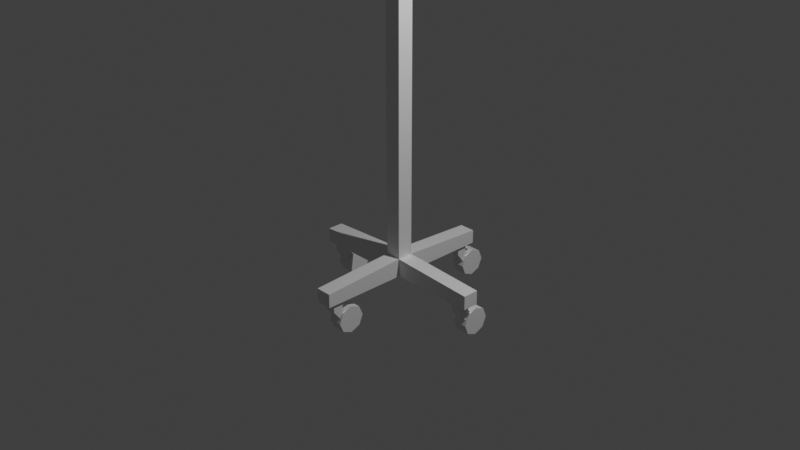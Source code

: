 # Source: medicine_dropper.blend  (saved by Blender 4.0.36; exported with 4.5.12 LTS)
import bpy
from mathutils import Matrix  # noqa: F401  (used for matrix-valued properties, if any)

bpy.ops.wm.read_factory_settings(use_empty=True)
scene = bpy.context.scene
scene.name = 'Scene'

# ---- collections
col_collection = bpy.data.collections.new('Collection'); scene.collection.children.link(col_collection)

# ---- materials (node trees are filled in below, after node groups)
mat_material_001 = bpy.data.materials.new('Material.001')
mat_material_001.alpha_threshold = 0.0
mat_material_001.use_transparent_shadow = False
mat_material_001.line_color = (0.0, 0.0, 0.0, 1.0)
mat_material_002 = bpy.data.materials.new('Material.002')
mat_material_002.use_transparent_shadow = False
mat_material_003 = bpy.data.materials.new('Material.003')
mat_material_003.use_transparent_shadow = False
mat_material = bpy.data.materials.new('Material')
mat_material.alpha_threshold = 0.0
mat_material.use_transparent_shadow = False
mat_material.line_color = (0.0, 0.0, 0.0, 1.0)

# ---- material node trees
mat_material_001.use_nodes = True; mat_material_001.node_tree.nodes.clear()
_N = mat_material_001.node_tree.nodes; _L = mat_material_001.node_tree.links
n0 = _N.new('ShaderNodeOutputMaterial'); n0.name = 'Material Output'; n0.location = (300, 300)
n1 = _N.new('ShaderNodeBsdfPrincipled'); n1.name = 'Principled BSDF'; n1.location = (10, 300)
n1.distribution = 'GGX'
n1.subsurface_method = 'RANDOM_WALK_SKIN'
n1.inputs[2].default_value = 0.4
n1.inputs[3].default_value = 1.45
n1.inputs[27].default_value = (0.0, 0.0, 0.0, 1.0)
n1.inputs[28].default_value = 1.0
_L.new(n1.outputs[0], n0.inputs[0])
n0.is_active_output = True
mat_material_002.use_nodes = True; mat_material_002.node_tree.nodes.clear()
_N = mat_material_002.node_tree.nodes; _L = mat_material_002.node_tree.links
n0 = _N.new('ShaderNodeBsdfPrincipled'); n0.name = 'Principled BSDF'; n0.location = (10, 300)
n0.distribution = 'GGX'
n0.subsurface_method = 'RANDOM_WALK_SKIN'
n0.inputs[3].default_value = 1.45
n0.inputs[27].default_value = (0.0, 0.0, 0.0, 1.0)
n0.inputs[28].default_value = 1.0
n1 = _N.new('ShaderNodeOutputMaterial'); n1.name = 'Material Output'; n1.location = (300, 300)
_L.new(n0.outputs[0], n1.inputs[0])
n1.is_active_output = True
mat_material_003.use_nodes = True; mat_material_003.node_tree.nodes.clear()
_N = mat_material_003.node_tree.nodes; _L = mat_material_003.node_tree.links
n0 = _N.new('ShaderNodeBsdfPrincipled'); n0.name = 'Principled BSDF'; n0.location = (10, 300)
n0.distribution = 'GGX'
n0.subsurface_method = 'RANDOM_WALK_SKIN'
n0.inputs[3].default_value = 1.45
n0.inputs[27].default_value = (0.0, 0.0, 0.0, 1.0)
n0.inputs[28].default_value = 1.0
n1 = _N.new('ShaderNodeOutputMaterial'); n1.name = 'Material Output'; n1.location = (300, 300)
_L.new(n0.outputs[0], n1.inputs[0])
n1.is_active_output = True
mat_material.use_nodes = True; mat_material.node_tree.nodes.clear()
_N = mat_material.node_tree.nodes; _L = mat_material.node_tree.links
n0 = _N.new('ShaderNodeOutputMaterial'); n0.name = 'Material Output'; n0.location = (300, 300)
n1 = _N.new('ShaderNodeBsdfPrincipled'); n1.name = 'Principled BSDF'; n1.location = (10, 300)
n1.distribution = 'GGX'
n1.subsurface_method = 'RANDOM_WALK_SKIN'
n1.inputs[2].default_value = 0.4
n1.inputs[3].default_value = 1.45
n1.inputs[27].default_value = (0.0, 0.0, 0.0, 1.0)
n1.inputs[28].default_value = 1.0
_L.new(n1.outputs[0], n0.inputs[0])
n0.is_active_output = True

# ---- world
world_world = bpy.data.worlds.new('World'); scene.world = world_world
world_world.use_nodes = True; world_world.node_tree.nodes.clear()
_N = world_world.node_tree.nodes; _L = world_world.node_tree.links
n0 = _N.new('ShaderNodeOutputWorld'); n0.name = 'World Output'; n0.location = (300, 300)
n1 = _N.new('ShaderNodeBackground'); n1.name = 'Background'; n1.location = (10, 300)
n1.inputs[0].default_value = (0.05088, 0.05088, 0.05088, 1.0)
_L.new(n1.outputs[0], n0.inputs[0])
n0.is_active_output = True
world_world.color = (0.05088, 0.05088, 0.05088)
world_world.use_sun_shadow = False
world_world.sun_shadow_jitter_overblur = 0.0

# ---- cameras
cam_camera = bpy.data.cameras.new('Camera')
cam_camera.clip_end = 100.0
cam_camera.ortho_scale = 7.314

# ---- lights
light_light = bpy.data.lights.new('Light', 'POINT')
light_light.transmission_factor = 0.0
light_light.use_soft_falloff = False
light_light.energy = 1000.0
light_light.shadow_soft_size = 0.1
light_light.shadow_maximum_resolution = 0.006
light_light.use_absolute_resolution = True

# ---- meshes
me_cube_001 = bpy.data.meshes.new('Cube.001')
me_cube_001.from_pydata([(0.05626, 0.8229, -0.6), (0.05626, 0.9354, -0.6), (-0.05626, 0.8229, -0.6), (-0.05626, 0.9354, -0.6), (0.05626, 0.8229, -0.7), (0.05626, 0.9354, -0.7), (-0.05626, 0.9354, -0.7), (-0.05626, 0.8229, -0.7), (0.05626, 0.9897, -0.7309), (0.05626, 0.9101, -0.8105), (0.075, 1.029, -0.7), (-0.075, 1.029, -0.7), (0.075, 0.9231, -0.7439), (-0.075, 0.9231, -0.7439), (0.075, 0.8792, -0.85), (-0.075, 0.8792, -0.85), (0.075, 0.9231, -0.9561), (-0.075, 0.9231, -0.9561), (0.075, 1.029, -1.0), (-0.075, 1.029, -1.0), (0.075, 1.135, -0.9561), (-0.075, 1.135, -0.9561), (0.075, 1.179, -0.85), (-0.075, 1.179, -0.85), (0.075, 1.135, -0.7439), (-0.075, 1.135, -0.7439), (-0.05626, 0.9897, -0.7309), (-0.05626, 0.9101, -0.8105), (-0.8229, -0.05626, -0.6), (-0.8229, 0.05626, -0.6), (-0.9354, -0.05626, -0.6), (-0.9354, 0.05626, -0.6), (-0.8229, -0.05626, -0.7), (-0.8229, 0.05626, -0.7), (-0.9354, 0.05626, -0.7), (-0.9354, -0.05626, -0.7), (-0.8229, 0.1105, -0.7309), (-0.8229, 0.03093, -0.8105), (-0.8042, 0.15, -0.7), (-0.9542, 0.15, -0.7), (-0.8042, 0.04393, -0.7439), (-0.9542, 0.04393, -0.7439), (-0.8042, 2.384e-07, -0.85), (-0.9542, 2.384e-07, -0.85), (-0.8042, 0.04393, -0.9561), (-0.9542, 0.04393, -0.9561), (-0.8042, 0.15, -1.0), (-0.9542, 0.15, -1.0), (-0.8042, 0.2561, -0.9561), (-0.9542, 0.2561, -0.9561), (-0.8042, 0.3, -0.85), (-0.9542, 0.3, -0.85), (-0.8042, 0.2561, -0.7439), (-0.9542, 0.2561, -0.7439), (-0.9354, 0.1105, -0.7309), (-0.9354, 0.03093, -0.8105), (0.05626, -0.9354, -0.6), (0.05626, -0.8229, -0.6), (-0.05626, -0.9354, -0.6), (-0.05626, -0.8229, -0.6), (0.05626, -0.9354, -0.7), (0.05626, -0.8229, -0.7), (-0.05626, -0.8229, -0.7), (-0.05626, -0.9354, -0.7), (0.05626, -0.7687, -0.7309), (0.05626, -0.8482, -0.8105), (0.075, -0.7292, -0.7), (-0.075, -0.7292, -0.7), (0.075, -0.8352, -0.7439), (-0.075, -0.8352, -0.7439), (0.075, -0.8792, -0.85), (-0.075, -0.8792, -0.85), (0.075, -0.8352, -0.9561), (-0.075, -0.8352, -0.9561), (0.075, -0.7292, -1.0), (-0.075, -0.7292, -1.0), (0.075, -0.6231, -0.9561), (-0.075, -0.6231, -0.9561), (0.075, -0.5792, -0.85), (-0.075, -0.5792, -0.85), (0.075, -0.6231, -0.7439), (-0.075, -0.6231, -0.7439), (-0.05626, -0.7687, -0.7309), (-0.05626, -0.8482, -0.8105), (0.9354, -0.05626, -0.6), (0.9354, 0.05626, -0.6), (0.8229, -0.05626, -0.6), (0.8229, 0.05626, -0.6), (0.9354, -0.05626, -0.7), (0.9354, 0.05626, -0.7), (0.8229, 0.05626, -0.7), (0.8229, -0.05626, -0.7), (0.9354, 0.1105, -0.7309), (0.9354, 0.03093, -0.8105), (0.9542, 0.15, -0.7), (0.8042, 0.15, -0.7), (0.9542, 0.04393, -0.7439), (0.8042, 0.04393, -0.7439), (0.9542, 6.557e-09, -0.85), (0.8042, -6.557e-09, -0.85), (0.9542, 0.04393, -0.9561), (0.8042, 0.04393, -0.9561), (0.9542, 0.15, -1.0), (0.8042, 0.15, -1.0), (0.9542, 0.2561, -0.9561), (0.8042, 0.2561, -0.9561), (0.9542, 0.3, -0.85), (0.8042, 0.3, -0.85), (0.9542, 0.2561, -0.7439), (0.8042, 0.2561, -0.7439), (0.8229, 0.1105, -0.7309), (0.8229, 0.03093, -0.8105), (0.08709, 0.08709, 2.747), (0.08709, 0.08709, -0.4), (0.08709, -0.08709, 2.747), (0.08709, -0.08709, -0.4), (-0.08709, 0.08709, 2.747), (-0.08709, 0.08709, -0.4), (-0.08709, -0.08709, 2.747), (-0.08709, -0.08709, -0.4), (-0.08709, 0.08709, -0.6), (-0.08709, -0.08709, -0.6), (0.08709, 0.08709, -0.6), (0.08709, -0.08709, -0.6), (1.016, -0.08709, -0.45), (1.016, 0.08709, -0.45), (1.016, -0.08709, -0.6), (1.016, 0.08709, -0.6), (-0.08709, -1.016, -0.45), (0.08709, -1.016, -0.45), (-0.08709, -1.016, -0.6), (0.08709, -1.016, -0.6), (0.08709, 1.016, -0.45), (-0.08709, 1.016, -0.45), (0.08709, 1.016, -0.6), (-0.08709, 1.016, -0.6), (-1.016, 0.08709, -0.45), (-1.016, -0.08709, -0.45), (-1.016, 0.08709, -0.6), (-1.016, -0.08709, -0.6), (-0.15, 0.02177, 2.853), (-0.15, 0.02177, 2.897), (-0.15, -0.02177, 2.853), (-0.15, -0.02177, 2.897), (0.0, 0.15, 2.747), (0.0, 0.15, 2.897), (0.1061, 0.1061, 2.747), (0.1061, 0.1061, 2.897), (0.15, -6.557e-09, 2.747), (0.15, -6.557e-09, 2.897), (0.1061, -0.1061, 2.747), (0.1061, -0.1061, 2.897), (-1.311e-08, -0.15, 2.747), (-1.311e-08, -0.15, 2.897), (-0.1061, -0.1061, 2.747), (-0.1061, -0.1061, 2.897), (-0.15, 1.789e-09, 2.747), (-0.15, 1.789e-09, 2.897), (-0.1061, 0.1061, 2.747), (-0.1061, 0.1061, 2.897), (-0.4871, 0.02177, 2.853), (-0.4871, 0.02177, 2.897), (-0.4871, -0.02177, 2.853), (-0.4871, -0.02177, 2.897), (-0.5204, 0.02177, 2.835), (-0.5437, 0.02177, 2.872), (-0.5204, -0.02177, 2.835), (-0.5437, -0.02177, 2.872), (-0.5479, 0.02177, 2.801), (-0.58, 0.02177, 2.83), (-0.5479, -0.02177, 2.801), (-0.58, -0.02177, 2.83), (-0.5905, 0.02177, 2.764), (-0.6134, 0.02177, 2.802), (-0.5905, -0.02177, 2.764), (-0.6134, -0.02177, 2.802), (-0.6454, 0.02177, 2.744), (-0.6513, 0.02177, 2.787), (-0.6454, -0.02177, 2.744), (-0.6513, -0.02177, 2.787), (-0.7066, 0.02177, 2.752), (-0.6878, 0.02177, 2.791), (-0.7066, -0.02177, 2.752), (-0.6878, -0.02177, 2.791), (-0.7505, 0.02177, 2.798), (-0.7111, 0.02177, 2.817), (-0.7505, -0.02177, 2.798), (-0.7111, -0.02177, 2.817), (-0.7642, 0.02177, 2.854), (-0.7209, 0.02177, 2.858), (-0.7642, -0.02177, 2.854), (-0.7209, -0.02177, 2.858), (-0.7604, 0.02177, 2.911), (-0.7182, 0.02177, 2.9), (-0.7604, -0.02177, 2.911), (-0.7182, -0.02177, 2.9), (-0.7342, 0.02177, 2.964), (-0.7012, 0.02177, 2.936), (-0.7342, -0.02177, 2.964), (-0.7012, -0.02177, 2.936), (-0.6784, 0.02177, 2.995), (-0.6718, 0.02177, 2.952), (-0.6784, -0.02177, 2.995), (-0.6718, -0.02177, 2.952), (-0.6253, 0.02177, 3.0), (-0.6253, 0.02177, 2.956), (-0.6253, -0.02177, 3.0), (-0.6253, -0.02177, 2.956), (-0.3755, 0.02177, 3.0), (-0.3755, 0.02177, 2.956), (-0.3755, -0.02177, 3.0), (-0.3755, -0.02177, 2.956), (-0.02177, -0.15, 2.853), (-0.02177, -0.15, 2.897), (0.02177, -0.15, 2.853), (0.02177, -0.15, 2.897), (-0.02177, -0.4871, 2.853), (-0.02177, -0.4871, 2.897), (0.02177, -0.4871, 2.853), (0.02177, -0.4871, 2.897), (-0.02177, -0.5204, 2.835), (-0.02177, -0.5437, 2.872), (0.02177, -0.5204, 2.835), (0.02177, -0.5437, 2.872), (-0.02177, -0.5479, 2.801), (-0.02177, -0.58, 2.83), (0.02177, -0.5479, 2.801), (0.02177, -0.58, 2.83), (-0.02177, -0.5905, 2.764), (-0.02177, -0.6134, 2.802), (0.02177, -0.5905, 2.764), (0.02177, -0.6134, 2.802), (-0.02177, -0.6454, 2.744), (-0.02177, -0.6513, 2.787), (0.02177, -0.6454, 2.744), (0.02177, -0.6513, 2.787), (-0.02177, -0.7066, 2.752), (-0.02177, -0.6878, 2.791), (0.02177, -0.7066, 2.752), (0.02177, -0.6878, 2.791), (-0.02177, -0.7505, 2.798), (-0.02177, -0.7111, 2.817), (0.02177, -0.7505, 2.798), (0.02177, -0.7111, 2.817), (-0.02177, -0.7642, 2.854), (-0.02177, -0.7209, 2.858), (0.02177, -0.7642, 2.854), (0.02177, -0.7209, 2.858), (-0.02177, -0.7604, 2.911), (-0.02177, -0.7182, 2.9), (0.02177, -0.7604, 2.911), (0.02177, -0.7182, 2.9), (-0.02177, -0.7342, 2.964), (-0.02177, -0.7012, 2.936), (0.02177, -0.7342, 2.964), (0.02177, -0.7012, 2.936), (-0.02177, -0.6784, 2.995), (-0.02177, -0.6718, 2.952), (0.02177, -0.6784, 2.995), (0.02177, -0.6718, 2.952), (-0.02177, -0.6253, 3.0), (-0.02177, -0.6253, 2.956), (0.02177, -0.6253, 3.0), (0.02177, -0.6253, 2.956), (-0.02177, -0.3755, 3.0), (-0.02177, -0.3755, 2.956), (0.02177, -0.3755, 3.0), (0.02177, -0.3755, 2.956), (0.15, -0.02177, 2.853), (0.15, -0.02177, 2.897), (0.15, 0.02177, 2.853), (0.15, 0.02177, 2.897), (0.4871, -0.02177, 2.853), (0.4871, -0.02177, 2.897), (0.4871, 0.02177, 2.853), (0.4871, 0.02177, 2.897), (0.5204, -0.02177, 2.835), (0.5437, -0.02177, 2.872), (0.5204, 0.02177, 2.835), (0.5437, 0.02177, 2.872), (0.5479, -0.02177, 2.801), (0.58, -0.02177, 2.83), (0.5479, 0.02177, 2.801), (0.58, 0.02177, 2.83), (0.5905, -0.02177, 2.764), (0.6134, -0.02177, 2.802), (0.5905, 0.02177, 2.764), (0.6134, 0.02177, 2.802), (0.6454, -0.02177, 2.744), (0.6513, -0.02177, 2.787), (0.6454, 0.02177, 2.744), (0.6513, 0.02177, 2.787), (0.7066, -0.02177, 2.752), (0.6878, -0.02177, 2.791), (0.7066, 0.02177, 2.752), (0.6878, 0.02177, 2.791), (0.7505, -0.02177, 2.798), (0.7111, -0.02177, 2.817), (0.7505, 0.02177, 2.798), (0.7111, 0.02177, 2.817), (0.7642, -0.02177, 2.854), (0.7209, -0.02177, 2.858), (0.7642, 0.02177, 2.854), (0.7209, 0.02177, 2.858), (0.7604, -0.02177, 2.911), (0.7182, -0.02177, 2.9), (0.7604, 0.02177, 2.911), (0.7182, 0.02177, 2.9), (0.7342, -0.02177, 2.964), (0.7012, -0.02177, 2.936), (0.7342, 0.02177, 2.964), (0.7012, 0.02177, 2.936), (0.6784, -0.02177, 2.995), (0.6718, -0.02177, 2.952), (0.6784, 0.02177, 2.995), (0.6718, 0.02177, 2.952), (0.6253, -0.02177, 3.0), (0.6253, -0.02177, 2.956), (0.6253, 0.02177, 3.0), (0.6253, 0.02177, 2.956), (0.3755, -0.02177, 3.0), (0.3755, -0.02177, 2.956), (0.3755, 0.02177, 3.0), (0.3755, 0.02177, 2.956), (0.02177, 0.15, 2.853), (0.02177, 0.15, 2.897), (-0.02177, 0.15, 2.853), (-0.02177, 0.15, 2.897), (0.02177, 0.4871, 2.853), (0.02177, 0.4871, 2.897), (-0.02177, 0.4871, 2.853), (-0.02177, 0.4871, 2.897), (0.02177, 0.5204, 2.835), (0.02177, 0.5437, 2.872), (-0.02177, 0.5204, 2.835), (-0.02177, 0.5437, 2.872), (0.02177, 0.5479, 2.801), (0.02177, 0.58, 2.83), (-0.02177, 0.5479, 2.801), (-0.02177, 0.58, 2.83), (0.02177, 0.5905, 2.764), (0.02177, 0.6134, 2.802), (-0.02177, 0.5905, 2.764), (-0.02177, 0.6134, 2.802), (0.02177, 0.6454, 2.744), (0.02177, 0.6513, 2.787), (-0.02177, 0.6454, 2.744), (-0.02177, 0.6513, 2.787), (0.02177, 0.7066, 2.752), (0.02177, 0.6878, 2.791), (-0.02177, 0.7066, 2.752), (-0.02177, 0.6878, 2.791), (0.02177, 0.7505, 2.798), (0.02177, 0.7111, 2.817), (-0.02177, 0.7505, 2.798), (-0.02177, 0.7111, 2.817), (0.02177, 0.7642, 2.854), (0.02177, 0.7209, 2.858), (-0.02177, 0.7642, 2.854), (-0.02177, 0.7209, 2.858), (0.02177, 0.7604, 2.911), (0.02177, 0.7182, 2.9), (-0.02177, 0.7604, 2.911), (-0.02177, 0.7182, 2.9), (0.02177, 0.7342, 2.964), (0.02177, 0.7012, 2.936), (-0.02177, 0.7342, 2.964), (-0.02177, 0.7012, 2.936), (0.02177, 0.6784, 2.995), (0.02177, 0.6718, 2.952), (-0.02177, 0.6784, 2.995), (-0.02177, 0.6718, 2.952), (0.02177, 0.6253, 3.0), (0.02177, 0.6253, 2.956), (-0.02177, 0.6253, 3.0), (-0.02177, 0.6253, 2.956), (0.02177, 0.3755, 3.0), (0.02177, 0.3755, 2.956), (-0.02177, 0.3755, 3.0), (-0.02177, 0.3755, 2.956)], [], [(4, 7, 27, 9), (3, 1, 5, 6), (2, 3, 6, 7), (0, 2, 7, 4), (1, 0, 4, 5), (10, 11, 13, 12), (12, 13, 15, 14), (14, 15, 17, 16), (7, 6, 26, 27), (16, 17, 19, 18), (6, 5, 8, 26), (18, 19, 21, 20), (5, 4, 9, 8), (20, 21, 23, 22), (13, 11, 25, 23, 21, 19, 17, 15), (22, 23, 25, 24), (24, 25, 11, 10), (10, 12, 14, 16, 18, 20, 22, 24), (32, 35, 55, 37), (31, 29, 33, 34), (30, 31, 34, 35), (28, 30, 35, 32), (29, 28, 32, 33), (38, 39, 41, 40), (40, 41, 43, 42), (42, 43, 45, 44), (35, 34, 54, 55), (44, 45, 47, 46), (34, 33, 36, 54), (46, 47, 49, 48), (33, 32, 37, 36), (48, 49, 51, 50), (41, 39, 53, 51, 49, 47, 45, 43), (50, 51, 53, 52), (52, 53, 39, 38), (38, 40, 42, 44, 46, 48, 50, 52), (60, 63, 83, 65), (59, 57, 61, 62), (58, 59, 62, 63), (56, 58, 63, 60), (57, 56, 60, 61), (66, 67, 69, 68), (68, 69, 71, 70), (70, 71, 73, 72), (63, 62, 82, 83), (72, 73, 75, 74), (62, 61, 64, 82), (74, 75, 77, 76), (61, 60, 65, 64), (76, 77, 79, 78), (69, 67, 81, 79, 77, 75, 73, 71), (78, 79, 81, 80), (80, 81, 67, 66), (66, 68, 70, 72, 74, 76, 78, 80), (88, 91, 111, 93), (87, 85, 89, 90), (86, 87, 90, 91), (84, 86, 91, 88), (85, 84, 88, 89), (94, 95, 97, 96), (96, 97, 99, 98), (98, 99, 101, 100), (91, 90, 110, 111), (100, 101, 103, 102), (90, 89, 92, 110), (102, 103, 105, 104), (89, 88, 93, 92), (104, 105, 107, 106), (97, 95, 109, 107, 105, 103, 101, 99), (106, 107, 109, 108), (108, 109, 95, 94), (94, 96, 98, 100, 102, 104, 106, 108), (115, 114, 118, 119), (119, 118, 116, 117), (115, 119, 128, 129), (113, 112, 114, 115), (117, 116, 112, 113), (120, 122, 123, 121), (119, 117, 136, 137), (122, 113, 125, 127), (113, 122, 134, 132), (125, 124, 126, 127), (115, 123, 126, 124), (123, 122, 127, 126), (113, 115, 124, 125), (129, 128, 130, 131), (123, 115, 129, 131), (119, 121, 130, 128), (121, 123, 131, 130), (133, 132, 134, 135), (122, 120, 135, 134), (120, 117, 133, 135), (117, 113, 132, 133), (137, 136, 138, 139), (117, 120, 138, 136), (121, 119, 137, 139), (120, 121, 139, 138), (140, 160, 161, 141), (141, 161, 163, 143), (143, 163, 162, 142), (142, 162, 160, 140), (144, 145, 147, 146), (146, 147, 149, 148), (148, 149, 151, 150), (150, 151, 153, 152), (152, 153, 155, 154), (154, 155, 157, 156), (147, 145, 159, 157, 155, 153, 151, 149), (156, 157, 159, 158), (158, 159, 145, 144), (144, 146, 148, 150, 152, 154, 156, 158), (163, 162, 166, 167), (160, 161, 165, 164), (162, 160, 164, 166), (161, 163, 167, 165), (165, 167, 171, 169), (167, 166, 170, 171), (164, 165, 169, 168), (166, 164, 168, 170), (171, 170, 174, 175), (168, 169, 173, 172), (170, 168, 172, 174), (169, 171, 175, 173), (174, 172, 176, 178), (173, 175, 179, 177), (175, 174, 178, 179), (172, 173, 177, 176), (179, 178, 182, 183), (176, 177, 181, 180), (178, 176, 180, 182), (177, 179, 183, 181), (183, 182, 186, 187), (180, 181, 185, 184), (182, 180, 184, 186), (181, 183, 187, 185), (186, 184, 188, 190), (185, 187, 191, 189), (187, 186, 190, 191), (184, 185, 189, 188), (188, 189, 193, 192), (190, 188, 192, 194), (189, 191, 195, 193), (191, 190, 194, 195), (194, 192, 196, 198), (193, 195, 199, 197), (195, 194, 198, 199), (192, 193, 197, 196), (199, 198, 202, 203), (196, 197, 201, 200), (198, 196, 200, 202), (197, 199, 203, 201), (202, 200, 204, 206), (201, 203, 207, 205), (203, 202, 206, 207), (200, 201, 205, 204), (206, 204, 208, 210), (205, 207, 211, 209), (207, 206, 210, 211), (204, 205, 209, 208), (209, 211, 210, 208), (212, 216, 217, 213), (213, 217, 219, 215), (215, 219, 218, 214), (214, 218, 216, 212), (219, 218, 222, 223), (216, 217, 221, 220), (218, 216, 220, 222), (217, 219, 223, 221), (221, 223, 227, 225), (223, 222, 226, 227), (220, 221, 225, 224), (222, 220, 224, 226), (227, 226, 230, 231), (224, 225, 229, 228), (226, 224, 228, 230), (225, 227, 231, 229), (230, 228, 232, 234), (229, 231, 235, 233), (231, 230, 234, 235), (228, 229, 233, 232), (235, 234, 238, 239), (232, 233, 237, 236), (234, 232, 236, 238), (233, 235, 239, 237), (239, 238, 242, 243), (236, 237, 241, 240), (238, 236, 240, 242), (237, 239, 243, 241), (242, 240, 244, 246), (241, 243, 247, 245), (243, 242, 246, 247), (240, 241, 245, 244), (244, 245, 249, 248), (246, 244, 248, 250), (245, 247, 251, 249), (247, 246, 250, 251), (250, 248, 252, 254), (249, 251, 255, 253), (251, 250, 254, 255), (248, 249, 253, 252), (255, 254, 258, 259), (252, 253, 257, 256), (254, 252, 256, 258), (253, 255, 259, 257), (258, 256, 260, 262), (257, 259, 263, 261), (259, 258, 262, 263), (256, 257, 261, 260), (262, 260, 264, 266), (261, 263, 267, 265), (263, 262, 266, 267), (260, 261, 265, 264), (265, 267, 266, 264), (268, 272, 273, 269), (269, 273, 275, 271), (271, 275, 274, 270), (270, 274, 272, 268), (275, 274, 278, 279), (272, 273, 277, 276), (274, 272, 276, 278), (273, 275, 279, 277), (277, 279, 283, 281), (279, 278, 282, 283), (276, 277, 281, 280), (278, 276, 280, 282), (283, 282, 286, 287), (280, 281, 285, 284), (282, 280, 284, 286), (281, 283, 287, 285), (286, 284, 288, 290), (285, 287, 291, 289), (287, 286, 290, 291), (284, 285, 289, 288), (291, 290, 294, 295), (288, 289, 293, 292), (290, 288, 292, 294), (289, 291, 295, 293), (295, 294, 298, 299), (292, 293, 297, 296), (294, 292, 296, 298), (293, 295, 299, 297), (298, 296, 300, 302), (297, 299, 303, 301), (299, 298, 302, 303), (296, 297, 301, 300), (300, 301, 305, 304), (302, 300, 304, 306), (301, 303, 307, 305), (303, 302, 306, 307), (306, 304, 308, 310), (305, 307, 311, 309), (307, 306, 310, 311), (304, 305, 309, 308), (311, 310, 314, 315), (308, 309, 313, 312), (310, 308, 312, 314), (309, 311, 315, 313), (314, 312, 316, 318), (313, 315, 319, 317), (315, 314, 318, 319), (312, 313, 317, 316), (318, 316, 320, 322), (317, 319, 323, 321), (319, 318, 322, 323), (316, 317, 321, 320), (321, 323, 322, 320), (324, 328, 329, 325), (325, 329, 331, 327), (327, 331, 330, 326), (326, 330, 328, 324), (331, 330, 334, 335), (328, 329, 333, 332), (330, 328, 332, 334), (329, 331, 335, 333), (333, 335, 339, 337), (335, 334, 338, 339), (332, 333, 337, 336), (334, 332, 336, 338), (339, 338, 342, 343), (336, 337, 341, 340), (338, 336, 340, 342), (337, 339, 343, 341), (342, 340, 344, 346), (341, 343, 347, 345), (343, 342, 346, 347), (340, 341, 345, 344), (347, 346, 350, 351), (344, 345, 349, 348), (346, 344, 348, 350), (345, 347, 351, 349), (351, 350, 354, 355), (348, 349, 353, 352), (350, 348, 352, 354), (349, 351, 355, 353), (354, 352, 356, 358), (353, 355, 359, 357), (355, 354, 358, 359), (352, 353, 357, 356), (356, 357, 361, 360), (358, 356, 360, 362), (357, 359, 363, 361), (359, 358, 362, 363), (362, 360, 364, 366), (361, 363, 367, 365), (363, 362, 366, 367), (360, 361, 365, 364), (367, 366, 370, 371), (364, 365, 369, 368), (366, 364, 368, 370), (365, 367, 371, 369), (370, 368, 372, 374), (369, 371, 375, 373), (371, 370, 374, 375), (368, 369, 373, 372), (374, 372, 376, 378), (373, 375, 379, 377), (375, 374, 378, 379), (372, 373, 377, 376), (377, 379, 378, 376)])
me_cube_001.polygons.foreach_set('material_index', [1, 1, 1, 1, 1, 1, 1, 1, 1, 1, 1, 1, 1, 1, 1, 1, 1, 1, 1, 1, 1, 1, 1, 1, 1, 1, 1, 1, 1, 1, 1, 1, 1, 1, 1, 1, 1, 1, 1, 1, 1, 1, 1, 1, 1, 1, 1, 1, 1, 1, 1, 1, 1, 1, 1, 1, 1, 1, 1, 1, 1, 1, 1, 1, 1, 1, 1, 1, 1, 1, 1, 1, 3, 3, 3, 3, 3, 3, 3, 3, 3, 3, 3, 3, 3, 3, 3, 3, 3, 3, 3, 3, 3, 3, 3, 3, 3, 3, 3, 3, 3, 3, 3, 3, 3, 3, 3, 3, 3, 3, 3, 3, 3, 3, 3, 3, 3, 3, 3, 3, 3, 3, 3, 3, 3, 3, 3, 3, 3, 3, 3, 3, 3, 3, 3, 3, 3, 3, 3, 3, 3, 3, 3, 3, 3, 3, 3, 3, 3, 3, 3, 3, 3, 3, 3, 3, 3, 3, 3, 3, 3, 3, 3, 3, 3, 3, 3, 3, 3, 3, 3, 3, 3, 3, 3, 3, 3, 3, 3, 3, 3, 3, 3, 3, 3, 3, 3, 3, 3, 3, 3, 3, 3, 3, 3, 3, 3, 3, 3, 3, 3, 3, 3, 3, 3, 3, 3, 3, 3, 3, 3, 3, 3, 3, 3, 3, 3, 3, 3, 3, 3, 3, 3, 3, 3, 3, 3, 3, 3, 3, 3, 3, 3, 3, 3, 3, 3, 3, 3, 3, 3, 3, 3, 3, 3, 3, 3, 3, 3, 3, 3, 3, 3, 3, 3, 3, 3, 3, 3, 3, 3, 3, 3, 3, 3, 3, 3, 3, 3, 3, 3, 3, 3, 3, 3, 3, 3, 3, 3, 3, 3, 3, 3, 3, 3, 3, 3, 3, 3, 3, 3, 3, 3, 3, 3, 3, 3, 3, 3, 3, 3, 3, 3, 3, 3, 3, 3, 3, 3, 3, 3, 3, 3, 3, 3, 3, 3, 3, 3])
_uv = me_cube_001.uv_layers.new(name='UVMap')
_uv.uv.foreach_set('vector', [0.4765, 0.9216, 0.4428, 0.9216, 0.4428, 0.8794, 0.4765, 0.8794, 0.1581, 0.9439, 0.1918, 0.9439, 0.1918, 0.9738, 0.1581, 0.9738, 0.9824, 0.5741, 0.9512, 0.5613, 0.9627, 0.5336, 0.9938, 0.5465, 0.4765, 0.9515, 0.4428, 0.9515, 0.4428, 0.9216, 0.4765, 0.9216, 0.9873, 0.1984, 0.9562, 0.2113, 0.9447, 0.1836, 0.9758, 0.1707, 0.3577, 0.8784, 0.3128, 0.8784, 0.3128, 0.844, 0.3577, 0.844, 0.3577, 0.844, 0.3128, 0.844, 0.3128, 0.8096, 0.3577, 0.8096, 0.3577, 0.8096, 0.3128, 0.8096, 0.3128, 0.7752, 0.3577, 0.7752, 0.9938, 0.5465, 0.9627, 0.5336, 0.9512, 0.5188, 0.9824, 0.5059, 0.3577, 0.7752, 0.3128, 0.7752, 0.3128, 0.7408, 0.3577, 0.7408, 0.1581, 0.9738, 0.1918, 0.9738, 0.1918, 0.9925, 0.1581, 0.9925, 0.3577, 0.7408, 0.3128, 0.7408, 0.3128, 0.7065, 0.3577, 0.7065, 0.9758, 0.1707, 0.9447, 0.1836, 0.9562, 0.143, 0.9873, 0.1559, 0.3577, 0.7065, 0.3128, 0.7065, 0.3128, 0.6721, 0.3577, 0.6721, 0.9995, 0.6378, 0.9751, 0.6621, 0.9408, 0.6621, 0.9165, 0.6378, 0.9165, 0.6034, 0.9408, 0.5791, 0.9751, 0.5791, 0.9995, 0.6034, 0.3577, 0.6721, 0.3128, 0.6721, 0.3128, 0.6377, 0.3577, 0.6377, 0.3577, 0.6377, 0.3128, 0.6377, 0.3128, 0.6033, 0.3577, 0.6033, 0.9408, 0.7462, 0.9165, 0.7219, 0.9165, 0.6875, 0.9408, 0.6632, 0.9751, 0.6632, 0.9995, 0.6875, 0.9995, 0.7219, 0.9751, 0.7462, 0.9502, 0.4749, 0.9165, 0.4749, 0.9165, 0.4327, 0.9502, 0.4327, 0.157, 0.9925, 0.1233, 0.9925, 0.1233, 0.9625, 0.157, 0.9625, 0.9758, 0.4192, 0.9447, 0.4063, 0.9562, 0.3786, 0.9873, 0.3915, 0.9502, 0.5048, 0.9165, 0.5048, 0.9165, 0.4749, 0.9502, 0.4749, 0.9938, 0.4881, 0.9627, 0.501, 0.9512, 0.4733, 0.9824, 0.4604, 0.4048, 0.6033, 0.4497, 0.6033, 0.4497, 0.6377, 0.4048, 0.6377, 0.4048, 0.6377, 0.4497, 0.6377, 0.4497, 0.6721, 0.4048, 0.6721, 0.4048, 0.6721, 0.4497, 0.6721, 0.4497, 0.7065, 0.4048, 0.7065, 0.9873, 0.3915, 0.9562, 0.3786, 0.9447, 0.3639, 0.9758, 0.351, 0.4048, 0.7065, 0.4497, 0.7065, 0.4497, 0.7408, 0.4048, 0.7408, 0.157, 0.9625, 0.1233, 0.9625, 0.1233, 0.9439, 0.157, 0.9439, 0.4048, 0.7408, 0.4497, 0.7408, 0.4497, 0.7752, 0.4048, 0.7752, 0.9824, 0.4604, 0.9512, 0.4733, 0.9627, 0.4327, 0.9938, 0.4456, 0.4048, 0.7752, 0.4497, 0.7752, 0.4497, 0.8096, 0.4048, 0.8096, 0.4175, 0.9624, 0.3831, 0.9624, 0.3588, 0.9381, 0.3588, 0.9038, 0.3831, 0.8794, 0.4175, 0.8794, 0.4418, 0.9038, 0.4418, 0.9381, 0.4048, 0.8096, 0.4497, 0.8096, 0.4497, 0.844, 0.4048, 0.844, 0.4048, 0.844, 0.4497, 0.844, 0.4497, 0.8784, 0.4048, 0.8784, 0.7855, 0.9539, 0.7511, 0.9539, 0.7268, 0.9296, 0.7268, 0.8952, 0.7511, 0.8709, 0.7855, 0.8709, 0.8098, 0.8952, 0.8098, 0.9296, 0.9784, 0.04269, 0.9447, 0.04269, 0.9447, 0.0005434, 0.9784, 0.0005434, 0.1223, 0.9925, 0.08857, 0.9925, 0.08857, 0.9625, 0.1223, 0.9625, 0.9758, 0.1419, 0.9447, 0.1291, 0.9562, 0.1014, 0.9873, 0.1143, 0.9784, 0.07264, 0.9447, 0.07264, 0.9447, 0.04269, 0.9784, 0.04269, 0.2528, 0.9784, 0.2217, 0.9913, 0.2103, 0.9636, 0.2414, 0.9507, 0.4037, 0.8784, 0.3588, 0.8784, 0.3588, 0.844, 0.4037, 0.844, 0.4037, 0.844, 0.3588, 0.844, 0.3588, 0.8096, 0.4037, 0.8096, 0.4037, 0.8096, 0.3588, 0.8096, 0.3588, 0.7752, 0.4037, 0.7752, 0.9873, 0.1143, 0.9562, 0.1014, 0.9447, 0.08662, 0.9758, 0.07372, 0.4037, 0.7752, 0.3588, 0.7752, 0.3588, 0.7408, 0.4037, 0.7408, 0.1223, 0.9625, 0.08857, 0.9625, 0.08857, 0.9439, 0.1223, 0.9439, 0.4037, 0.7408, 0.3588, 0.7408, 0.3588, 0.7065, 0.4037, 0.7065, 0.2414, 0.9507, 0.2103, 0.9636, 0.2217, 0.9231, 0.2528, 0.936, 0.4037, 0.7065, 0.3588, 0.7065, 0.3588, 0.6721, 0.4037, 0.6721, 0.7855, 0.8698, 0.7511, 0.8698, 0.7268, 0.8455, 0.7268, 0.8111, 0.7511, 0.7868, 0.7855, 0.7868, 0.8098, 0.8111, 0.8098, 0.8455, 0.4037, 0.6721, 0.3588, 0.6721, 0.3588, 0.6377, 0.4037, 0.6377, 0.4037, 0.6377, 0.3588, 0.6377, 0.3588, 0.6033, 0.4037, 0.6033, 0.8696, 0.9539, 0.8352, 0.9539, 0.8109, 0.9296, 0.8109, 0.8952, 0.8352, 0.8709, 0.8696, 0.8709, 0.8939, 0.8952, 0.8939, 0.9296, 0.9502, 0.5481, 0.9165, 0.5481, 0.9165, 0.5059, 0.9502, 0.5059, 0.08748, 0.9925, 0.05379, 0.9925, 0.05379, 0.9625, 0.08748, 0.9625, 0.9758, 0.2806, 0.9447, 0.2677, 0.9562, 0.24, 0.9873, 0.2529, 0.9502, 0.578, 0.9165, 0.578, 0.9165, 0.5481, 0.9502, 0.5481, 0.9873, 0.337, 0.9562, 0.3499, 0.9447, 0.3222, 0.9758, 0.3093, 0.4508, 0.6033, 0.4957, 0.6033, 0.4957, 0.6377, 0.4508, 0.6377, 0.4508, 0.6377, 0.4957, 0.6377, 0.4957, 0.6721, 0.4508, 0.6721, 0.4508, 0.6721, 0.4957, 0.6721, 0.4957, 0.7065, 0.4508, 0.7065, 0.9873, 0.2529, 0.9562, 0.24, 0.9447, 0.2252, 0.9758, 0.2123, 0.4508, 0.7065, 0.4957, 0.7065, 0.4957, 0.7408, 0.4508, 0.7408, 0.08748, 0.9625, 0.05379, 0.9625, 0.05379, 0.9439, 0.08748, 0.9439, 0.4508, 0.7408, 0.4957, 0.7408, 0.4957, 0.7752, 0.4508, 0.7752, 0.9758, 0.3093, 0.9447, 0.3222, 0.9562, 0.2817, 0.9873, 0.2946, 0.4508, 0.7752, 0.4957, 0.7752, 0.4957, 0.8096, 0.4508, 0.8096, 0.8696, 0.8698, 0.8352, 0.8698, 0.8109, 0.8455, 0.8109, 0.8111, 0.8352, 0.7868, 0.8696, 0.7868, 0.8939, 0.8111, 0.8939, 0.8455, 0.4508, 0.8096, 0.4957, 0.8096, 0.4957, 0.844, 0.4508, 0.844, 0.4508, 0.844, 0.4957, 0.844, 0.4957, 0.8784, 0.4508, 0.8784, 0.9536, 0.9539, 0.9193, 0.9539, 0.895, 0.9296, 0.895, 0.8952, 0.9193, 0.8709, 0.9536, 0.8709, 0.9779, 0.8952, 0.9779, 0.9296, 0.0527, 0.0005434, 0.0527, 0.9428, 0.0005434, 0.9428, 0.0005434, 0.0005434, 0.2092, 0.0005434, 0.2092, 0.9428, 0.157, 0.9428, 0.157, 0.0005434, 0.2701, 0.0005434, 0.3223, 0.0005434, 0.3223, 0.2791, 0.2701, 0.2791, 0.1049, 0.0005434, 0.1049, 0.9428, 0.0527, 0.9428, 0.0527, 0.0005434, 0.157, 0.0005434, 0.157, 0.9428, 0.1049, 0.9428, 0.1049, 0.0005434, 0.0527, 0.9439, 0.0527, 0.996, 0.0005434, 0.996, 0.0005434, 0.9439, 0.4432, 0.0005434, 0.4953, 0.0005434, 0.4953, 0.2791, 0.4432, 0.2791, 0.7892, 0.6022, 0.7293, 0.6022, 0.7443, 0.3241, 0.7892, 0.3241, 0.7282, 0.6022, 0.6683, 0.6022, 0.6683, 0.3241, 0.7133, 0.3241, 0.7892, 0.2791, 0.8414, 0.2791, 0.8414, 0.3241, 0.7892, 0.3241, 0.9012, 0.6022, 0.8414, 0.6022, 0.8414, 0.3241, 0.8863, 0.3241, 0.8414, 0.6022, 0.7892, 0.6022, 0.7892, 0.3241, 0.8414, 0.3241, 0.7892, 0.0005433, 0.8414, 0.0005433, 0.8414, 0.2791, 0.7892, 0.2791, 0.2701, 0.2791, 0.3223, 0.2791, 0.3223, 0.3241, 0.2701, 0.3241, 0.2701, 0.6022, 0.2103, 0.6022, 0.2252, 0.3241, 0.2701, 0.3241, 0.3822, 0.6022, 0.3223, 0.6022, 0.3223, 0.3241, 0.3672, 0.3241, 0.3223, 0.6022, 0.2701, 0.6022, 0.2701, 0.3241, 0.3223, 0.3241, 0.6162, 0.2791, 0.6683, 0.2791, 0.6683, 0.3241, 0.6162, 0.3241, 0.6683, 0.6022, 0.6162, 0.6022, 0.6162, 0.3241, 0.6683, 0.3241, 0.6162, 0.6022, 0.5563, 0.6022, 0.5713, 0.3241, 0.6162, 0.3241, 0.6162, 0.0005434, 0.6683, 0.0005434, 0.6683, 0.2791, 0.6162, 0.2791, 0.4432, 0.2791, 0.4953, 0.2791, 0.4953, 0.3241, 0.4432, 0.3241, 0.5552, 0.6022, 0.4953, 0.6022, 0.4953, 0.3241, 0.5402, 0.3241, 0.4432, 0.6022, 0.3833, 0.6022, 0.3982, 0.3241, 0.4432, 0.3241, 0.4953, 0.6022, 0.4432, 0.6022, 0.4432, 0.3241, 0.4953, 0.3241, 0.7257, 0.7829, 0.704, 0.6843, 0.6913, 0.6871, 0.713, 0.7857, 0.2526, 0.6033, 0.2526, 0.7043, 0.2657, 0.7043, 0.2657, 0.6033, 0.6363, 0.6033, 0.6146, 0.7019, 0.6273, 0.7047, 0.649, 0.6061, 0.9165, 0.0005434, 0.9165, 0.1015, 0.9295, 0.1015, 0.9295, 0.0005434, 0.2668, 0.7408, 0.3117, 0.7408, 0.3117, 0.7752, 0.2668, 0.7752, 0.2668, 0.7752, 0.3117, 0.7752, 0.3117, 0.8096, 0.2668, 0.8096, 0.2668, 0.8096, 0.3117, 0.8096, 0.3117, 0.844, 0.2668, 0.844, 0.2668, 0.844, 0.3117, 0.844, 0.3117, 0.8784, 0.2668, 0.8784, 0.2668, 0.6033, 0.3117, 0.6033, 0.3117, 0.6377, 0.2668, 0.6377, 0.2668, 0.6377, 0.3117, 0.6377, 0.3117, 0.6721, 0.2668, 0.6721, 0.3498, 0.9038, 0.3498, 0.9381, 0.3254, 0.9624, 0.2911, 0.9624, 0.2668, 0.9381, 0.2668, 0.9038, 0.2911, 0.8794, 0.3254, 0.8794, 0.2668, 0.6721, 0.3117, 0.6721, 0.3117, 0.7065, 0.2668, 0.7065, 0.2668, 0.7065, 0.3117, 0.7065, 0.3117, 0.7408, 0.2668, 0.7408, 0.9536, 0.7868, 0.9779, 0.8111, 0.9779, 0.8455, 0.9536, 0.8698, 0.9193, 0.8698, 0.895, 0.8455, 0.895, 0.8111, 0.9193, 0.7868, 0.6146, 0.7019, 0.6273, 0.7047, 0.6305, 0.7156, 0.6182, 0.7201, 0.704, 0.6843, 0.6913, 0.6871, 0.6949, 0.669, 0.7071, 0.6734, 0.9165, 0.1015, 0.9295, 0.1015, 0.9295, 0.1128, 0.9165, 0.1128, 0.2526, 0.7043, 0.2657, 0.7043, 0.2657, 0.7228, 0.2526, 0.7228, 0.2526, 0.7228, 0.2657, 0.7228, 0.2657, 0.7394, 0.2526, 0.7394, 0.6182, 0.7201, 0.6305, 0.7156, 0.6388, 0.7259, 0.6281, 0.7334, 0.7071, 0.6734, 0.6949, 0.669, 0.7048, 0.6557, 0.7155, 0.6632, 0.9165, 0.1128, 0.9295, 0.1128, 0.9295, 0.126, 0.9165, 0.126, 0.6281, 0.7334, 0.6388, 0.7259, 0.6466, 0.7407, 0.6343, 0.745, 0.7155, 0.6632, 0.7048, 0.6557, 0.7109, 0.6441, 0.7233, 0.6484, 0.9165, 0.126, 0.9295, 0.126, 0.9295, 0.1428, 0.9165, 0.1428, 0.2526, 0.7394, 0.2657, 0.7394, 0.2657, 0.7525, 0.2526, 0.7525, 0.9165, 0.1428, 0.9295, 0.1428, 0.9295, 0.1603, 0.9165, 0.1603, 0.2526, 0.7525, 0.2657, 0.7525, 0.2657, 0.7646, 0.2526, 0.7646, 0.6343, 0.745, 0.6466, 0.7407, 0.649, 0.758, 0.636, 0.757, 0.7233, 0.6484, 0.7109, 0.6441, 0.7127, 0.6321, 0.7257, 0.631, 0.636, 0.757, 0.649, 0.758, 0.6427, 0.7754, 0.6325, 0.7674, 0.7257, 0.631, 0.7127, 0.6321, 0.7091, 0.6217, 0.7194, 0.6136, 0.9165, 0.1603, 0.9295, 0.1603, 0.9295, 0.1788, 0.9165, 0.1788, 0.2526, 0.7646, 0.2657, 0.7646, 0.2657, 0.7757, 0.2526, 0.7757, 0.6325, 0.7674, 0.6427, 0.7754, 0.6265, 0.7853, 0.6236, 0.7726, 0.7194, 0.6136, 0.7091, 0.6217, 0.7003, 0.6165, 0.7031, 0.6038, 0.9165, 0.1788, 0.9295, 0.1788, 0.9295, 0.1978, 0.9165, 0.1978, 0.2526, 0.7757, 0.2657, 0.7757, 0.2657, 0.7859, 0.2526, 0.7859, 0.9165, 0.1978, 0.9295, 0.1978, 0.9295, 0.215, 0.9165, 0.215, 0.2526, 0.7859, 0.2657, 0.7859, 0.2657, 0.7985, 0.2526, 0.7985, 0.6236, 0.7726, 0.6265, 0.7853, 0.6093, 0.7857, 0.611, 0.7728, 0.7031, 0.6038, 0.7003, 0.6165, 0.6876, 0.6163, 0.686, 0.6033, 0.686, 0.6033, 0.6876, 0.6163, 0.6754, 0.6198, 0.6696, 0.6081, 0.9165, 0.215, 0.9295, 0.215, 0.9295, 0.232, 0.9165, 0.232, 0.2526, 0.7985, 0.2657, 0.7985, 0.2657, 0.8113, 0.2526, 0.8113, 0.611, 0.7728, 0.6093, 0.7857, 0.5929, 0.781, 0.5987, 0.7693, 0.9165, 0.232, 0.9295, 0.232, 0.9295, 0.2499, 0.9165, 0.2499, 0.2526, 0.8113, 0.2657, 0.8113, 0.2657, 0.8231, 0.2526, 0.8231, 0.5987, 0.7693, 0.5929, 0.781, 0.579, 0.7698, 0.5894, 0.762, 0.6696, 0.6081, 0.6754, 0.6198, 0.6661, 0.627, 0.6556, 0.6192, 0.5894, 0.762, 0.579, 0.7698, 0.5734, 0.7515, 0.5865, 0.7524, 0.6556, 0.6192, 0.6661, 0.627, 0.6631, 0.6367, 0.6501, 0.6375, 0.9165, 0.2499, 0.9295, 0.2499, 0.9295, 0.269, 0.9165, 0.269, 0.2526, 0.8231, 0.2657, 0.8231, 0.2657, 0.8332, 0.2526, 0.8332, 0.9165, 0.269, 0.9295, 0.269, 0.9295, 0.285, 0.9165, 0.285, 0.2526, 0.8332, 0.2657, 0.8332, 0.2657, 0.8472, 0.2526, 0.8472, 0.5865, 0.7524, 0.5734, 0.7515, 0.5755, 0.7357, 0.5882, 0.7385, 0.6501, 0.6375, 0.6631, 0.6367, 0.6649, 0.6506, 0.6521, 0.6534, 0.9165, 0.285, 0.9295, 0.285, 0.9295, 0.3598, 0.9165, 0.3598, 0.2526, 0.8472, 0.2657, 0.8472, 0.2657, 0.922, 0.2526, 0.922, 0.5882, 0.7385, 0.5755, 0.7357, 0.5915, 0.6626, 0.6043, 0.6654, 0.6521, 0.6534, 0.6649, 0.6506, 0.6809, 0.7236, 0.6682, 0.7264, 0.9295, 0.3728, 0.9165, 0.3728, 0.9165, 0.3598, 0.9295, 0.3598, 0.8024, 0.7829, 0.7807, 0.6843, 0.7679, 0.6871, 0.7896, 0.7857, 0.2244, 0.6033, 0.2244, 0.7043, 0.2374, 0.7043, 0.2374, 0.6033, 0.713, 0.7868, 0.6913, 0.8854, 0.704, 0.8882, 0.7257, 0.7896, 0.9306, 0.0005434, 0.9306, 0.1015, 0.9436, 0.1015, 0.9436, 0.0005434, 0.6913, 0.8854, 0.704, 0.8882, 0.7071, 0.8991, 0.6949, 0.9035, 0.7807, 0.6843, 0.7679, 0.6871, 0.7716, 0.669, 0.7838, 0.6734, 0.9306, 0.1015, 0.9436, 0.1015, 0.9436, 0.1128, 0.9306, 0.1128, 0.2244, 0.7043, 0.2374, 0.7043, 0.2374, 0.7228, 0.2244, 0.7228, 0.2244, 0.7228, 0.2374, 0.7228, 0.2374, 0.7394, 0.2244, 0.7394, 0.6949, 0.9035, 0.7071, 0.8991, 0.7155, 0.9093, 0.7048, 0.9169, 0.7838, 0.6734, 0.7716, 0.669, 0.7815, 0.6557, 0.7921, 0.6632, 0.9306, 0.1128, 0.9436, 0.1128, 0.9436, 0.126, 0.9306, 0.126, 0.7048, 0.9169, 0.7155, 0.9093, 0.7233, 0.9241, 0.7109, 0.9284, 0.7921, 0.6632, 0.7815, 0.6557, 0.7876, 0.6441, 0.7999, 0.6484, 0.9306, 0.126, 0.9436, 0.126, 0.9436, 0.1428, 0.9306, 0.1428, 0.2244, 0.7394, 0.2374, 0.7394, 0.2374, 0.7525, 0.2244, 0.7525, 0.9306, 0.1428, 0.9436, 0.1428, 0.9436, 0.1603, 0.9306, 0.1603, 0.2244, 0.7525, 0.2374, 0.7525, 0.2374, 0.7646, 0.2244, 0.7646, 0.7109, 0.9284, 0.7233, 0.9241, 0.7257, 0.9415, 0.7127, 0.9405, 0.7999, 0.6484, 0.7876, 0.6441, 0.7894, 0.6321, 0.8024, 0.631, 0.7127, 0.9405, 0.7257, 0.9415, 0.7194, 0.9589, 0.7091, 0.9509, 0.8024, 0.631, 0.7894, 0.6321, 0.7858, 0.6217, 0.7961, 0.6136, 0.9306, 0.1603, 0.9436, 0.1603, 0.9436, 0.1788, 0.9306, 0.1788, 0.2244, 0.7646, 0.2374, 0.7646, 0.2374, 0.7757, 0.2244, 0.7757, 0.7091, 0.9509, 0.7194, 0.9589, 0.7031, 0.9688, 0.7003, 0.9561, 0.7961, 0.6136, 0.7858, 0.6217, 0.7769, 0.6165, 0.7798, 0.6038, 0.9306, 0.1788, 0.9436, 0.1788, 0.9436, 0.1978, 0.9306, 0.1978, 0.2244, 0.7757, 0.2374, 0.7757, 0.2374, 0.7859, 0.2244, 0.7859, 0.9306, 0.1978, 0.9436, 0.1978, 0.9436, 0.215, 0.9306, 0.215, 0.2244, 0.7859, 0.2374, 0.7859, 0.2374, 0.7985, 0.2244, 0.7985, 0.7003, 0.9561, 0.7031, 0.9688, 0.686, 0.9692, 0.6876, 0.9563, 0.7798, 0.6038, 0.7769, 0.6165, 0.7643, 0.6163, 0.7626, 0.6033, 0.7626, 0.6033, 0.7643, 0.6163, 0.7521, 0.6198, 0.7463, 0.6081, 0.9306, 0.215, 0.9436, 0.215, 0.9436, 0.232, 0.9306, 0.232, 0.2244, 0.7985, 0.2374, 0.7985, 0.2374, 0.8113, 0.2244, 0.8113, 0.6876, 0.9563, 0.686, 0.9692, 0.6696, 0.9644, 0.6754, 0.9528, 0.9306, 0.232, 0.9436, 0.232, 0.9436, 0.2499, 0.9306, 0.2499, 0.2244, 0.8113, 0.2374, 0.8113, 0.2374, 0.8231, 0.2244, 0.8231, 0.6754, 0.9528, 0.6696, 0.9644, 0.6556, 0.9533, 0.6661, 0.9455, 0.7463, 0.6081, 0.7521, 0.6198, 0.7428, 0.627, 0.7323, 0.6192, 0.6661, 0.9455, 0.6556, 0.9533, 0.6501, 0.935, 0.6631, 0.9358, 0.7323, 0.6192, 0.7428, 0.627, 0.7398, 0.6367, 0.7268, 0.6375, 0.9306, 0.2499, 0.9436, 0.2499, 0.9436, 0.269, 0.9306, 0.269, 0.2244, 0.8231, 0.2374, 0.8231, 0.2374, 0.8332, 0.2244, 0.8332, 0.9306, 0.269, 0.9436, 0.269, 0.9436, 0.285, 0.9306, 0.285, 0.2244, 0.8332, 0.2374, 0.8332, 0.2374, 0.8472, 0.2244, 0.8472, 0.6631, 0.9358, 0.6501, 0.935, 0.6521, 0.9192, 0.6649, 0.922, 0.7268, 0.6375, 0.7398, 0.6367, 0.7415, 0.6506, 0.7288, 0.6534, 0.9306, 0.285, 0.9436, 0.285, 0.9436, 0.3598, 0.9306, 0.3598, 0.2244, 0.8472, 0.2374, 0.8472, 0.2374, 0.922, 0.2244, 0.922, 0.6649, 0.922, 0.6521, 0.9192, 0.6682, 0.8461, 0.6809, 0.8489, 0.7288, 0.6534, 0.7415, 0.6506, 0.7576, 0.7236, 0.7449, 0.7264, 0.9436, 0.3728, 0.9306, 0.3728, 0.9306, 0.3598, 0.9436, 0.3598, 0.5734, 0.7896, 0.5951, 0.8882, 0.6079, 0.8854, 0.5862, 0.7868, 0.2385, 0.6033, 0.2385, 0.7043, 0.2515, 0.7043, 0.2515, 0.6033, 0.8162, 0.7857, 0.8379, 0.6871, 0.8252, 0.6843, 0.8035, 0.7829, 0.9154, 0.7462, 0.9154, 0.6452, 0.9023, 0.6452, 0.9023, 0.7462, 0.8379, 0.6871, 0.8252, 0.6843, 0.822, 0.6734, 0.8343, 0.669, 0.5951, 0.8882, 0.6079, 0.8854, 0.6043, 0.9035, 0.592, 0.8991, 0.9154, 0.6452, 0.9023, 0.6452, 0.9023, 0.6339, 0.9154, 0.6339, 0.2385, 0.7043, 0.2515, 0.7043, 0.2515, 0.7228, 0.2385, 0.7228, 0.2385, 0.7228, 0.2515, 0.7228, 0.2515, 0.7394, 0.2385, 0.7394, 0.8343, 0.669, 0.822, 0.6734, 0.8137, 0.6632, 0.8244, 0.6557, 0.592, 0.8991, 0.6043, 0.9035, 0.5944, 0.9169, 0.5837, 0.9093, 0.9154, 0.6339, 0.9023, 0.6339, 0.9023, 0.6207, 0.9154, 0.6207, 0.8244, 0.6557, 0.8137, 0.6632, 0.8059, 0.6484, 0.8182, 0.6441, 0.5837, 0.9093, 0.5944, 0.9169, 0.5882, 0.9284, 0.5759, 0.9241, 0.9154, 0.6207, 0.9023, 0.6207, 0.9023, 0.604, 0.9154, 0.604, 0.2385, 0.7394, 0.2515, 0.7394, 0.2515, 0.7525, 0.2385, 0.7525, 0.9154, 0.604, 0.9023, 0.604, 0.9023, 0.5864, 0.9154, 0.5864, 0.2385, 0.7525, 0.2515, 0.7525, 0.2515, 0.7646, 0.2385, 0.7646, 0.8182, 0.6441, 0.8059, 0.6484, 0.8035, 0.631, 0.8165, 0.6321, 0.5759, 0.9241, 0.5882, 0.9284, 0.5864, 0.9405, 0.5734, 0.9415, 0.8165, 0.6321, 0.8035, 0.631, 0.8097, 0.6136, 0.82, 0.6217, 0.5734, 0.9415, 0.5864, 0.9405, 0.59, 0.9509, 0.5797, 0.9589, 0.9154, 0.5864, 0.9023, 0.5864, 0.9023, 0.5679, 0.9154, 0.5679, 0.2385, 0.7646, 0.2515, 0.7646, 0.2515, 0.7757, 0.2385, 0.7757, 0.82, 0.6217, 0.8097, 0.6136, 0.826, 0.6038, 0.8289, 0.6165, 0.5797, 0.9589, 0.59, 0.9509, 0.5989, 0.9561, 0.596, 0.9688, 0.9154, 0.5679, 0.9023, 0.5679, 0.9023, 0.5489, 0.9154, 0.5489, 0.2385, 0.7757, 0.2515, 0.7757, 0.2515, 0.7859, 0.2385, 0.7859, 0.9154, 0.5489, 0.9023, 0.5489, 0.9023, 0.5317, 0.9154, 0.5317, 0.2385, 0.7859, 0.2515, 0.7859, 0.2515, 0.7985, 0.2385, 0.7985, 0.8289, 0.6165, 0.826, 0.6038, 0.8432, 0.6033, 0.8415, 0.6163, 0.596, 0.9688, 0.5989, 0.9561, 0.6115, 0.9563, 0.6132, 0.9692, 0.6132, 0.9692, 0.6115, 0.9563, 0.6238, 0.9528, 0.6295, 0.9644, 0.9154, 0.5317, 0.9023, 0.5317, 0.9023, 0.5147, 0.9154, 0.5147, 0.2385, 0.7985, 0.2515, 0.7985, 0.2515, 0.8113, 0.2385, 0.8113, 0.8415, 0.6163, 0.8432, 0.6033, 0.8596, 0.6081, 0.8538, 0.6198, 0.9154, 0.5147, 0.9023, 0.5147, 0.9023, 0.4968, 0.9154, 0.4968, 0.2385, 0.8113, 0.2515, 0.8113, 0.2515, 0.8231, 0.2385, 0.8231, 0.8538, 0.6198, 0.8596, 0.6081, 0.8735, 0.6192, 0.8631, 0.627, 0.6295, 0.9644, 0.6238, 0.9528, 0.6331, 0.9455, 0.6435, 0.9533, 0.8631, 0.627, 0.8735, 0.6192, 0.879, 0.6375, 0.866, 0.6367, 0.6435, 0.9533, 0.6331, 0.9455, 0.636, 0.9358, 0.649, 0.935, 0.9154, 0.4968, 0.9023, 0.4968, 0.9023, 0.4777, 0.9154, 0.4777, 0.2385, 0.8231, 0.2515, 0.8231, 0.2515, 0.8332, 0.2385, 0.8332, 0.9154, 0.4777, 0.9023, 0.4777, 0.9023, 0.4617, 0.9154, 0.4617, 0.2385, 0.8332, 0.2515, 0.8332, 0.2515, 0.8472, 0.2385, 0.8472, 0.866, 0.6367, 0.879, 0.6375, 0.877, 0.6534, 0.8643, 0.6506, 0.649, 0.935, 0.636, 0.9358, 0.6343, 0.922, 0.647, 0.9192, 0.9154, 0.4617, 0.9023, 0.4617, 0.9023, 0.3869, 0.9154, 0.3869, 0.2385, 0.8472, 0.2515, 0.8472, 0.2515, 0.922, 0.2385, 0.922, 0.8643, 0.6506, 0.877, 0.6534, 0.861, 0.7264, 0.8482, 0.7236, 0.647, 0.9192, 0.6343, 0.922, 0.6182, 0.8489, 0.6309, 0.8461, 0.9023, 0.3739, 0.9154, 0.3739, 0.9154, 0.3869, 0.9023, 0.3869, 0.4968, 0.6061, 0.5185, 0.7047, 0.5312, 0.7019, 0.5095, 0.6033, 0.2233, 0.922, 0.2233, 0.821, 0.2103, 0.821, 0.2103, 0.922, 0.5095, 0.9692, 0.5312, 0.8706, 0.5185, 0.8678, 0.4968, 0.9664, 0.9154, 0.3728, 0.9154, 0.2719, 0.9023, 0.2719, 0.9023, 0.3728, 0.5312, 0.8706, 0.5185, 0.8678, 0.5153, 0.8569, 0.5276, 0.8525, 0.5185, 0.7047, 0.5312, 0.7019, 0.5276, 0.7201, 0.5153, 0.7156, 0.9154, 0.2719, 0.9023, 0.2719, 0.9023, 0.2605, 0.9154, 0.2605, 0.2233, 0.821, 0.2103, 0.821, 0.2103, 0.8025, 0.2233, 0.8025, 0.2233, 0.8025, 0.2103, 0.8025, 0.2103, 0.7859, 0.2233, 0.7859, 0.5276, 0.8525, 0.5153, 0.8569, 0.507, 0.8467, 0.5177, 0.8391, 0.5153, 0.7156, 0.5276, 0.7201, 0.5177, 0.7334, 0.507, 0.7259, 0.9154, 0.2605, 0.9023, 0.2605, 0.9023, 0.2473, 0.9154, 0.2473, 0.5177, 0.8391, 0.507, 0.8467, 0.4992, 0.8319, 0.5115, 0.8276, 0.507, 0.7259, 0.5177, 0.7334, 0.5115, 0.745, 0.4992, 0.7407, 0.9154, 0.2473, 0.9023, 0.2473, 0.9023, 0.2306, 0.9154, 0.2306, 0.2233, 0.7859, 0.2103, 0.7859, 0.2103, 0.7728, 0.2233, 0.7728, 0.9154, 0.2306, 0.9023, 0.2306, 0.9023, 0.2131, 0.9154, 0.2131, 0.2233, 0.7728, 0.2103, 0.7728, 0.2103, 0.7607, 0.2233, 0.7607, 0.5115, 0.8276, 0.4992, 0.8319, 0.4968, 0.8145, 0.5098, 0.8155, 0.4992, 0.7407, 0.5115, 0.745, 0.5098, 0.757, 0.4968, 0.758, 0.5098, 0.8155, 0.4968, 0.8145, 0.5031, 0.7971, 0.5133, 0.8051, 0.4968, 0.758, 0.5098, 0.757, 0.5133, 0.7674, 0.5031, 0.7754, 0.9154, 0.2131, 0.9023, 0.2131, 0.9023, 0.1946, 0.9154, 0.1946, 0.2233, 0.7607, 0.2103, 0.7607, 0.2103, 0.7497, 0.2233, 0.7497, 0.5133, 0.8051, 0.5031, 0.7971, 0.5193, 0.7872, 0.5222, 0.8, 0.5031, 0.7754, 0.5133, 0.7674, 0.5222, 0.7726, 0.5193, 0.7853, 0.9154, 0.1946, 0.9023, 0.1946, 0.9023, 0.1755, 0.9154, 0.1755, 0.2233, 0.7497, 0.2103, 0.7497, 0.2103, 0.7394, 0.2233, 0.7394, 0.9154, 0.1755, 0.9023, 0.1755, 0.9023, 0.1584, 0.9154, 0.1584, 0.2233, 0.7394, 0.2103, 0.7394, 0.2103, 0.7268, 0.2233, 0.7268, 0.5222, 0.8, 0.5193, 0.7872, 0.5365, 0.7868, 0.5348, 0.7997, 0.5193, 0.7853, 0.5222, 0.7726, 0.5348, 0.7728, 0.5365, 0.7857, 0.5365, 0.7857, 0.5348, 0.7728, 0.5471, 0.7693, 0.5529, 0.781, 0.9154, 0.1584, 0.9023, 0.1584, 0.9023, 0.1413, 0.9154, 0.1413, 0.2233, 0.7268, 0.2103, 0.7268, 0.2103, 0.714, 0.2233, 0.714, 0.5348, 0.7997, 0.5365, 0.7868, 0.5529, 0.7916, 0.5471, 0.8033, 0.9154, 0.1413, 0.9023, 0.1413, 0.9023, 0.1235, 0.9154, 0.1235, 0.2233, 0.714, 0.2103, 0.714, 0.2103, 0.7022, 0.2233, 0.7022, 0.5471, 0.8033, 0.5529, 0.7916, 0.5668, 0.8027, 0.5564, 0.8105, 0.5529, 0.781, 0.5471, 0.7693, 0.5564, 0.762, 0.5668, 0.7698, 0.5564, 0.8105, 0.5668, 0.8027, 0.5724, 0.821, 0.5593, 0.8202, 0.5668, 0.7698, 0.5564, 0.762, 0.5593, 0.7524, 0.5724, 0.7515, 0.9154, 0.1235, 0.9023, 0.1235, 0.9023, 0.1043, 0.9154, 0.1043, 0.2233, 0.7022, 0.2103, 0.7022, 0.2103, 0.6921, 0.2233, 0.6921, 0.9154, 0.1043, 0.9023, 0.1043, 0.9023, 0.08838, 0.9154, 0.08838, 0.2233, 0.6921, 0.2103, 0.6921, 0.2103, 0.6781, 0.2233, 0.6781, 0.5593, 0.8202, 0.5724, 0.821, 0.5703, 0.8369, 0.5576, 0.834, 0.5724, 0.7515, 0.5593, 0.7524, 0.5576, 0.7385, 0.5703, 0.7357, 0.9154, 0.08838, 0.9023, 0.08838, 0.9023, 0.01358, 0.9154, 0.01358, 0.2233, 0.6781, 0.2103, 0.6781, 0.2103, 0.6033, 0.2233, 0.6033, 0.5576, 0.834, 0.5703, 0.8369, 0.5543, 0.9099, 0.5415, 0.9071, 0.5703, 0.7357, 0.5576, 0.7385, 0.5415, 0.6654, 0.5543, 0.6626, 0.9023, 0.0005434, 0.9154, 0.0005434, 0.9154, 0.01358, 0.9023, 0.01358])
me_cube_001.materials.append(mat_material_001)
me_cube_001.materials.append(mat_material_002)
me_cube_001.materials.append(mat_material_003)
me_cube_001.materials.append(mat_material)
me_cube_001.use_remesh_preserve_volume = False
me_cube_001.use_remesh_preserve_attributes = False
me_cube_001.use_mirror_vertex_groups = False
me_cube_001.update()

# ---- curves / text
cu_beziercurve = bpy.data.curves.new('BezierCurve', 'CURVE')
cu_beziercurve.dimensions = '3D'
_sp = cu_beziercurve.splines.new('BEZIER'); _sp.bezier_points.add(4)
_sp.bezier_points.foreach_set('co', [-0.3516, -0.2, -8.742e-09, -0.5125, -1.192e-07, -4.441e-15, -0.3516, 0.221, 9.66e-09, -0.1, 0.05, 2.186e-09, 1.118e-08, -7.078e-08, -2.22e-15])
_sp.bezier_points.foreach_set('handle_left', [-0.2218, -0.2, -8.742e-09, -0.5125, -0.06036, -2.639e-09, -0.5021, 0.221, 1.431e-08, -0.1095, 0.05948, 2.6e-09, -0.01341, -6.519e-08, -2.22e-15])
_sp.bezier_points.foreach_set('handle_right', [-0.4813, -0.2, -8.742e-09, -0.5125, 0.06036, 2.638e-09, -0.201, 0.221, 5.005e-09, -0.09052, 0.04051, 1.771e-09, 0.01341, -7.637e-08, -2.22e-15])
for _p, _l, _r in zip(_sp.bezier_points, ['ALIGNED', 'ALIGNED', 'ALIGNED', 'ALIGNED', 'ALIGNED'], ['ALIGNED', 'ALIGNED', 'ALIGNED', 'ALIGNED', 'ALIGNED']): _p.handle_left_type = _l; _p.handle_right_type = _r
_sp.order_u = 0
_sp.order_v = 0
cu_beziercurve.use_path = True
cu_beziercurve.fill_mode = 'FULL'

# ---- objects
ob_light = bpy.data.objects.new('Light', light_light)
ob_camera = bpy.data.objects.new('Camera', cam_camera)
ob_cube_001 = bpy.data.objects.new('Cube.001', me_cube_001)
ob_beziercurve = bpy.data.objects.new('BezierCurve', cu_beziercurve)

# ---- transforms, parenting, visibility, modifiers, constraints
ob_light.location = (4.076, 1.005, 5.904)
ob_light.rotation_euler = (0.6503, 0.05522, 1.866)
ob_light.lock_rotations_4d = False
ob_light.empty_display_type = 'ARROWS'
ob_light.color = (0.0, 0.0, 0.0, 0.0)
ob_light.lineart.crease_threshold = 0.0
ob_camera.location = (7.359, -6.926, 4.958)
ob_camera.rotation_euler = (1.109, 0.0, 0.8149)
ob_camera.lock_rotations_4d = False
ob_camera.empty_display_type = 'ARROWS'
ob_camera.color = (0.0, 0.0, 0.0, 0.0)
ob_camera.display_type = 'WIRE'
ob_camera.lineart.crease_threshold = 0.0
ob_cube_001.location = (0.0, 0.0, 0.0)
ob_cube_001.lock_rotations_4d = False
ob_cube_001.empty_display_type = 'ARROWS'
ob_cube_001.lineart.crease_threshold = 0.0
ob_beziercurve.location = (-0.5613, 3.725e-09, 2.806)
ob_beziercurve.rotation_euler = (-1.571, -0.0, 0.0)

# ---- collection membership
col_collection.objects.link(ob_light)
col_collection.objects.link(ob_camera)
col_collection.objects.link(ob_cube_001)
col_collection.objects.link(ob_beziercurve)

# ---- scene / render settings (as saved in the file)
scene.camera = ob_camera
scene.frame_start = 1; scene.frame_end = 250; scene.frame_set(1)
scene.render.engine = 'BLENDER_EEVEE_NEXT'
scene.cycles.sampling_pattern = 'TABULATED_SOBOL'
scene.cycles.use_light_tree = False
scene.view_settings.view_transform = 'Standard'
bpy.context.view_layer.update()
